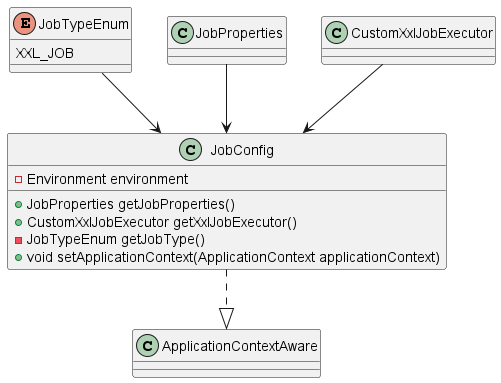

The diagram above was rendered by PlantUML. Its source (embedded in the PNG):
@startuml
'https://plantuml.com/class-diagram

class JobConfig {
    -Environment environment
    +JobProperties getJobProperties()
    +CustomXxlJobExecutor getXxlJobExecutor()
    -JobTypeEnum getJobType()
    +void setApplicationContext(ApplicationContext applicationContext)
}
enum JobTypeEnum{
    XXL_JOB
}
JobConfig ..|> ApplicationContextAware
JobTypeEnum --> JobConfig
JobProperties --> JobConfig
CustomXxlJobExecutor --> JobConfig
@enduml